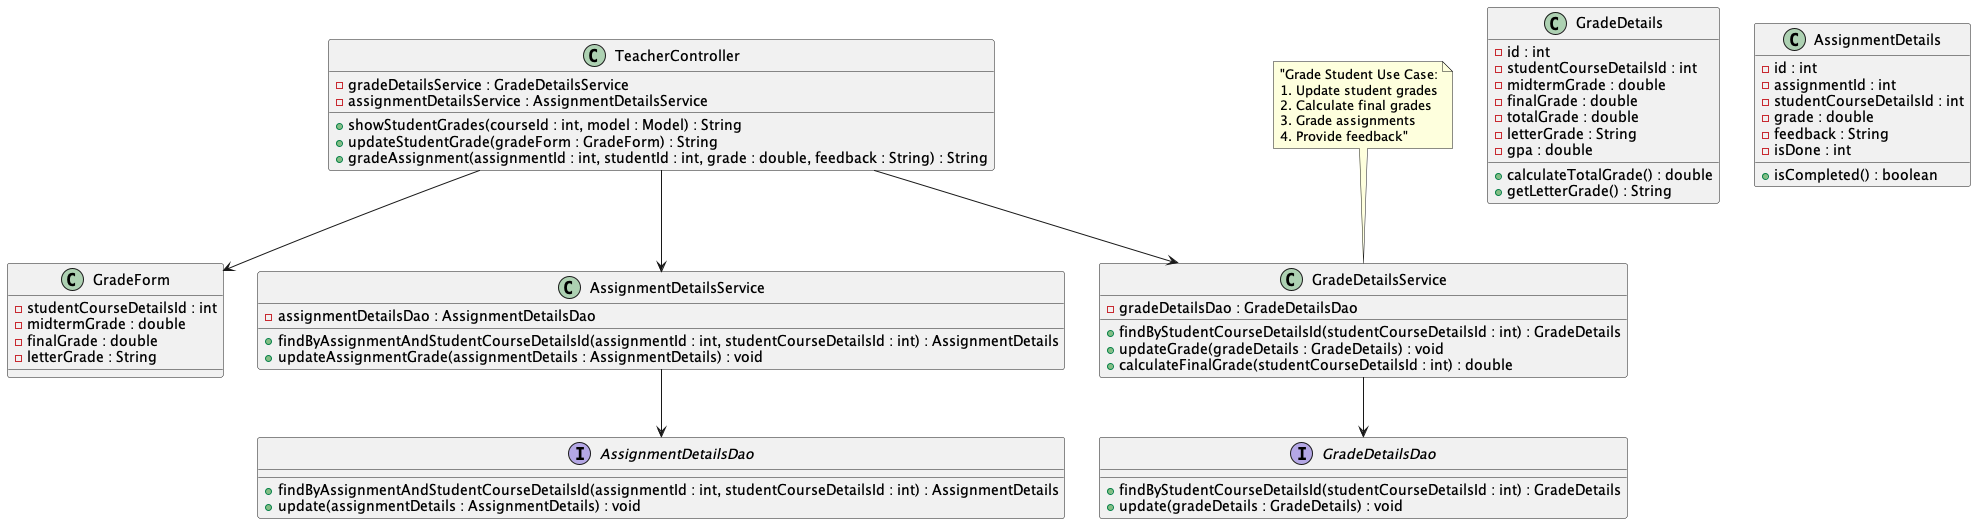

The diagram above was rendered by PlantUML. Its source (embedded in the PNG):
@startuml GradeStudentClassDiagram

!define CONTROLLER class
!define SERVICE class
!define DAO interface
!define ENTITY class

' Controller Layer
CONTROLLER TeacherController {
    - gradeDetailsService : GradeDetailsService
    - assignmentDetailsService : AssignmentDetailsService
    + showStudentGrades(courseId : int, model : Model) : String
    + updateStudentGrade(gradeForm : GradeForm) : String
    + gradeAssignment(assignmentId : int, studentId : int, grade : double, feedback : String) : String
}

class GradeForm {
    - studentCourseDetailsId : int
    - midtermGrade : double
    - finalGrade : double
    - letterGrade : String
}

' Service Layer
SERVICE GradeDetailsService {
    - gradeDetailsDao : GradeDetailsDao
    + findByStudentCourseDetailsId(studentCourseDetailsId : int) : GradeDetails
    + updateGrade(gradeDetails : GradeDetails) : void
    + calculateFinalGrade(studentCourseDetailsId : int) : double
}

SERVICE AssignmentDetailsService {
    - assignmentDetailsDao : AssignmentDetailsDao
    + findByAssignmentAndStudentCourseDetailsId(assignmentId : int, studentCourseDetailsId : int) : AssignmentDetails
    + updateAssignmentGrade(assignmentDetails : AssignmentDetails) : void
}

' DAO Layer
DAO GradeDetailsDao {
    + findByStudentCourseDetailsId(studentCourseDetailsId : int) : GradeDetails
    + update(gradeDetails : GradeDetails) : void
}

DAO AssignmentDetailsDao {
    + findByAssignmentAndStudentCourseDetailsId(assignmentId : int, studentCourseDetailsId : int) : AssignmentDetails
    + update(assignmentDetails : AssignmentDetails) : void
}

' Core Entities for Grading
ENTITY GradeDetails {
    - id : int
    - studentCourseDetailsId : int
    - midtermGrade : double
    - finalGrade : double
    - totalGrade : double
    - letterGrade : String
    - gpa : double
    + calculateTotalGrade() : double
    + getLetterGrade() : String
}

ENTITY AssignmentDetails {
    - id : int
    - assignmentId : int
    - studentCourseDetailsId : int
    - grade : double
    - feedback : String
    - isDone : int
    + isCompleted() : boolean
}

' Relationships
TeacherController --> GradeDetailsService
TeacherController --> AssignmentDetailsService
TeacherController --> GradeForm

GradeDetailsService --> GradeDetailsDao
AssignmentDetailsService --> AssignmentDetailsDao

note top of GradeDetailsService : "Grade Student Use Case:\n1. Update student grades\n2. Calculate final grades\n3. Grade assignments\n4. Provide feedback"

@enduml